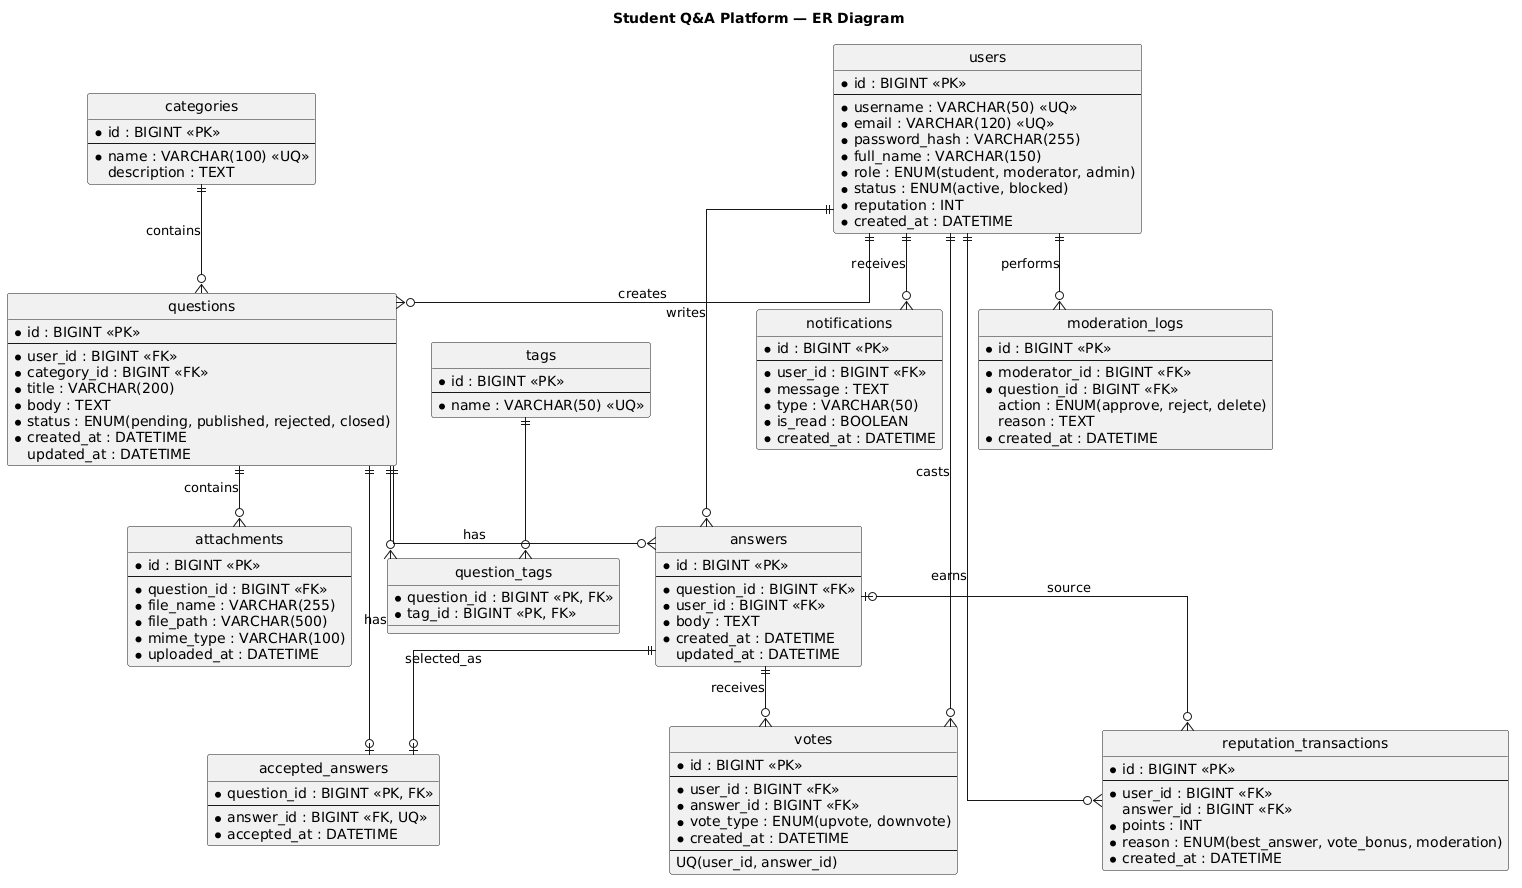

The diagram above was rendered by PlantUML. Its source (embedded in the PNG):
@startuml
title Student Q&A Platform — ER Diagram
hide circle
skinparam linetype ortho
skinparam entity {
    BackgroundColor #F8FAFC
    BorderColor #334155
    FontColor #0F172A
}

entity users {
  * id : BIGINT <<PK>>
  --
  * username : VARCHAR(50) <<UQ>>
  * email : VARCHAR(120) <<UQ>>
  * password_hash : VARCHAR(255)
  * full_name : VARCHAR(150)
  * role : ENUM(student, moderator, admin)
  * status : ENUM(active, blocked)
  * reputation : INT
  * created_at : DATETIME
}

entity categories {
  * id : BIGINT <<PK>>
  --
  * name : VARCHAR(100) <<UQ>>
  description : TEXT
}

entity questions {
  * id : BIGINT <<PK>>
  --
  * user_id : BIGINT <<FK>>
  * category_id : BIGINT <<FK>>
  * title : VARCHAR(200)
  * body : TEXT
  * status : ENUM(pending, published, rejected, closed)
  * created_at : DATETIME
  updated_at : DATETIME
}

entity answers {
  * id : BIGINT <<PK>>
  --
  * question_id : BIGINT <<FK>>
  * user_id : BIGINT <<FK>>
  * body : TEXT
  * created_at : DATETIME
  updated_at : DATETIME
}

entity accepted_answers {
  * question_id : BIGINT <<PK, FK>>
  --
  * answer_id : BIGINT <<FK, UQ>>
  * accepted_at : DATETIME
}

entity tags {
  * id : BIGINT <<PK>>
  --
  * name : VARCHAR(50) <<UQ>>
}

entity question_tags {
  * question_id : BIGINT <<PK, FK>>
  * tag_id : BIGINT <<PK, FK>>
}

entity votes {
  * id : BIGINT <<PK>>
  --
  * user_id : BIGINT <<FK>>
  * answer_id : BIGINT <<FK>>
  * vote_type : ENUM(upvote, downvote)
  * created_at : DATETIME
  --
  UQ(user_id, answer_id)
}

entity reputation_transactions {
  * id : BIGINT <<PK>>
  --
  * user_id : BIGINT <<FK>>
  answer_id : BIGINT <<FK>>
  * points : INT
  * reason : ENUM(best_answer, vote_bonus, moderation)
  * created_at : DATETIME
}

entity attachments {
  * id : BIGINT <<PK>>
  --
  * question_id : BIGINT <<FK>>
  * file_name : VARCHAR(255)
  * file_path : VARCHAR(500)
  * mime_type : VARCHAR(100)
  * uploaded_at : DATETIME
}

entity notifications {
  * id : BIGINT <<PK>>
  --
  * user_id : BIGINT <<FK>>
  * message : TEXT
  * type : VARCHAR(50)
  * is_read : BOOLEAN
  * created_at : DATETIME
}

entity moderation_logs {
  * id : BIGINT <<PK>>
  --
  * moderator_id : BIGINT <<FK>>
  * question_id : BIGINT <<FK>>
  action : ENUM(approve, reject, delete)
  reason : TEXT
  * created_at : DATETIME
}

' One-to-many relationships
users ||--o{ questions : creates
categories ||--o{ questions : contains
questions ||--o{ answers : has
users ||--o{ answers : writes
users ||--o{ votes : casts
answers ||--o{ votes : receives
users ||--o{ reputation_transactions : earns
answers |o--o{ reputation_transactions : source
users ||--o{ notifications : receives
users ||--o{ moderation_logs : performs
questions ||--o{ attachments : contains

' One-to-one optional relationships
questions ||--o| accepted_answers : has
answers ||--o| accepted_answers : selected_as

' Many-to-many relationship through junction table
questions ||--o{ question_tags
tags ||--o{ question_tags
@enduml